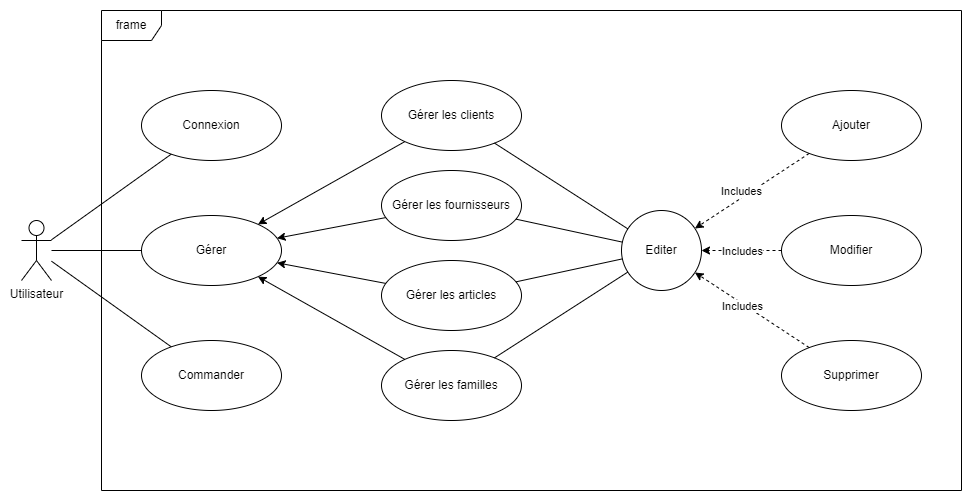

The diagram above was exported from draw.io. Its source (the exported page's mxGraphModel, read from the mxfile embedded in the PNG):
<mxGraphModel dx="1038" dy="641" grid="1" gridSize="10" guides="1" tooltips="1" connect="1" arrows="1" fold="1" page="1" pageScale="1" pageWidth="827" pageHeight="1169" math="0" shadow="0">
  <root>
    <mxCell id="0" />
    <mxCell id="1" parent="0" />
    <mxCell id="54zxNyl1OPDXqymOBQvR-1" value="frame" style="shape=umlFrame;whiteSpace=wrap;html=1;" vertex="1" parent="1">
      <mxGeometry x="120" y="40" width="860" height="480" as="geometry" />
    </mxCell>
    <mxCell id="54zxNyl1OPDXqymOBQvR-2" value="Utilisateur" style="shape=umlActor;verticalLabelPosition=bottom;verticalAlign=top;html=1;" vertex="1" parent="1">
      <mxGeometry x="40" y="250" width="30" height="60" as="geometry" />
    </mxCell>
    <mxCell id="54zxNyl1OPDXqymOBQvR-3" value="Connexion" style="ellipse;whiteSpace=wrap;html=1;" vertex="1" parent="1">
      <mxGeometry x="160" y="120" width="140" height="70" as="geometry" />
    </mxCell>
    <mxCell id="54zxNyl1OPDXqymOBQvR-4" value="Commander" style="ellipse;whiteSpace=wrap;html=1;" vertex="1" parent="1">
      <mxGeometry x="160" y="370" width="140" height="70" as="geometry" />
    </mxCell>
    <mxCell id="54zxNyl1OPDXqymOBQvR-5" value="Gérer" style="ellipse;whiteSpace=wrap;html=1;" vertex="1" parent="1">
      <mxGeometry x="160" y="245" width="140" height="70" as="geometry" />
    </mxCell>
    <mxCell id="54zxNyl1OPDXqymOBQvR-6" value="Gérer les clients" style="ellipse;whiteSpace=wrap;html=1;" vertex="1" parent="1">
      <mxGeometry x="400" y="110" width="140" height="70" as="geometry" />
    </mxCell>
    <mxCell id="54zxNyl1OPDXqymOBQvR-7" value="Gérer les fournisseurs" style="ellipse;whiteSpace=wrap;html=1;" vertex="1" parent="1">
      <mxGeometry x="400" y="200" width="140" height="70" as="geometry" />
    </mxCell>
    <mxCell id="54zxNyl1OPDXqymOBQvR-8" value="Gérer les articles" style="ellipse;whiteSpace=wrap;html=1;" vertex="1" parent="1">
      <mxGeometry x="400" y="290" width="140" height="70" as="geometry" />
    </mxCell>
    <mxCell id="54zxNyl1OPDXqymOBQvR-9" value="Gérer les familles" style="ellipse;whiteSpace=wrap;html=1;" vertex="1" parent="1">
      <mxGeometry x="400" y="380" width="140" height="70" as="geometry" />
    </mxCell>
    <mxCell id="54zxNyl1OPDXqymOBQvR-10" value="" style="endArrow=none;html=1;rounded=0;" edge="1" parent="1" source="54zxNyl1OPDXqymOBQvR-4" target="54zxNyl1OPDXqymOBQvR-2">
      <mxGeometry width="50" height="50" relative="1" as="geometry">
        <mxPoint x="390" y="360" as="sourcePoint" />
        <mxPoint x="440" y="310" as="targetPoint" />
      </mxGeometry>
    </mxCell>
    <mxCell id="54zxNyl1OPDXqymOBQvR-11" value="" style="endArrow=none;html=1;rounded=0;" edge="1" parent="1" source="54zxNyl1OPDXqymOBQvR-5" target="54zxNyl1OPDXqymOBQvR-2">
      <mxGeometry width="50" height="50" relative="1" as="geometry">
        <mxPoint x="390" y="360" as="sourcePoint" />
        <mxPoint x="440" y="310" as="targetPoint" />
      </mxGeometry>
    </mxCell>
    <mxCell id="54zxNyl1OPDXqymOBQvR-12" value="" style="endArrow=none;html=1;rounded=0;" edge="1" parent="1" source="54zxNyl1OPDXqymOBQvR-3" target="54zxNyl1OPDXqymOBQvR-2">
      <mxGeometry width="50" height="50" relative="1" as="geometry">
        <mxPoint x="390" y="360" as="sourcePoint" />
        <mxPoint x="440" y="310" as="targetPoint" />
      </mxGeometry>
    </mxCell>
    <mxCell id="54zxNyl1OPDXqymOBQvR-13" value="" style="endArrow=classic;html=1;rounded=0;" edge="1" parent="1" source="54zxNyl1OPDXqymOBQvR-9" target="54zxNyl1OPDXqymOBQvR-5">
      <mxGeometry width="50" height="50" relative="1" as="geometry">
        <mxPoint x="390" y="360" as="sourcePoint" />
        <mxPoint x="440" y="310" as="targetPoint" />
      </mxGeometry>
    </mxCell>
    <mxCell id="54zxNyl1OPDXqymOBQvR-14" value="" style="endArrow=classic;html=1;rounded=0;" edge="1" parent="1" source="54zxNyl1OPDXqymOBQvR-8" target="54zxNyl1OPDXqymOBQvR-5">
      <mxGeometry width="50" height="50" relative="1" as="geometry">
        <mxPoint x="390" y="360" as="sourcePoint" />
        <mxPoint x="440" y="310" as="targetPoint" />
      </mxGeometry>
    </mxCell>
    <mxCell id="54zxNyl1OPDXqymOBQvR-15" value="" style="endArrow=classic;html=1;rounded=0;" edge="1" parent="1" source="54zxNyl1OPDXqymOBQvR-7" target="54zxNyl1OPDXqymOBQvR-5">
      <mxGeometry width="50" height="50" relative="1" as="geometry">
        <mxPoint x="390" y="360" as="sourcePoint" />
        <mxPoint x="440" y="310" as="targetPoint" />
      </mxGeometry>
    </mxCell>
    <mxCell id="54zxNyl1OPDXqymOBQvR-16" value="" style="endArrow=classic;html=1;rounded=0;" edge="1" parent="1" source="54zxNyl1OPDXqymOBQvR-6" target="54zxNyl1OPDXqymOBQvR-5">
      <mxGeometry width="50" height="50" relative="1" as="geometry">
        <mxPoint x="390" y="360" as="sourcePoint" />
        <mxPoint x="440" y="310" as="targetPoint" />
      </mxGeometry>
    </mxCell>
    <mxCell id="54zxNyl1OPDXqymOBQvR-17" value="Editer" style="ellipse;whiteSpace=wrap;html=1;aspect=fixed;" vertex="1" parent="1">
      <mxGeometry x="640" y="240" width="80" height="80" as="geometry" />
    </mxCell>
    <mxCell id="54zxNyl1OPDXqymOBQvR-18" value="" style="endArrow=none;html=1;rounded=0;" edge="1" parent="1" source="54zxNyl1OPDXqymOBQvR-17" target="54zxNyl1OPDXqymOBQvR-9">
      <mxGeometry width="50" height="50" relative="1" as="geometry">
        <mxPoint x="520" y="360" as="sourcePoint" />
        <mxPoint x="570" y="310" as="targetPoint" />
      </mxGeometry>
    </mxCell>
    <mxCell id="54zxNyl1OPDXqymOBQvR-19" value="" style="endArrow=none;html=1;rounded=0;" edge="1" parent="1" source="54zxNyl1OPDXqymOBQvR-8" target="54zxNyl1OPDXqymOBQvR-17">
      <mxGeometry width="50" height="50" relative="1" as="geometry">
        <mxPoint x="520" y="360" as="sourcePoint" />
        <mxPoint x="570" y="310" as="targetPoint" />
      </mxGeometry>
    </mxCell>
    <mxCell id="54zxNyl1OPDXqymOBQvR-20" value="" style="endArrow=none;html=1;rounded=0;" edge="1" parent="1" source="54zxNyl1OPDXqymOBQvR-7" target="54zxNyl1OPDXqymOBQvR-17">
      <mxGeometry width="50" height="50" relative="1" as="geometry">
        <mxPoint x="520" y="360" as="sourcePoint" />
        <mxPoint x="570" y="310" as="targetPoint" />
      </mxGeometry>
    </mxCell>
    <mxCell id="54zxNyl1OPDXqymOBQvR-21" value="" style="endArrow=none;html=1;rounded=0;" edge="1" parent="1" source="54zxNyl1OPDXqymOBQvR-6" target="54zxNyl1OPDXqymOBQvR-17">
      <mxGeometry width="50" height="50" relative="1" as="geometry">
        <mxPoint x="520" y="360" as="sourcePoint" />
        <mxPoint x="570" y="310" as="targetPoint" />
      </mxGeometry>
    </mxCell>
    <mxCell id="54zxNyl1OPDXqymOBQvR-22" value="Ajouter" style="ellipse;whiteSpace=wrap;html=1;" vertex="1" parent="1">
      <mxGeometry x="800" y="120" width="140" height="70" as="geometry" />
    </mxCell>
    <mxCell id="54zxNyl1OPDXqymOBQvR-23" value="Modifier" style="ellipse;whiteSpace=wrap;html=1;" vertex="1" parent="1">
      <mxGeometry x="800" y="245" width="140" height="70" as="geometry" />
    </mxCell>
    <mxCell id="54zxNyl1OPDXqymOBQvR-24" value="Supprimer" style="ellipse;whiteSpace=wrap;html=1;" vertex="1" parent="1">
      <mxGeometry x="800" y="370" width="140" height="70" as="geometry" />
    </mxCell>
    <mxCell id="54zxNyl1OPDXqymOBQvR-25" value="" style="endArrow=classic;html=1;rounded=0;dashed=1;" edge="1" parent="1" source="54zxNyl1OPDXqymOBQvR-24" target="54zxNyl1OPDXqymOBQvR-17">
      <mxGeometry width="50" height="50" relative="1" as="geometry">
        <mxPoint x="540" y="360" as="sourcePoint" />
        <mxPoint x="590" y="310" as="targetPoint" />
      </mxGeometry>
    </mxCell>
    <mxCell id="54zxNyl1OPDXqymOBQvR-32" value="Includes" style="edgeLabel;html=1;align=center;verticalAlign=middle;resizable=0;points=[];" vertex="1" connectable="0" parent="54zxNyl1OPDXqymOBQvR-25">
      <mxGeometry x="0.1608" y="2" relative="1" as="geometry">
        <mxPoint as="offset" />
      </mxGeometry>
    </mxCell>
    <mxCell id="54zxNyl1OPDXqymOBQvR-26" value="" style="endArrow=classic;html=1;rounded=0;dashed=1;" edge="1" parent="1" source="54zxNyl1OPDXqymOBQvR-23" target="54zxNyl1OPDXqymOBQvR-17">
      <mxGeometry width="50" height="50" relative="1" as="geometry">
        <mxPoint x="540" y="360" as="sourcePoint" />
        <mxPoint x="590" y="310" as="targetPoint" />
      </mxGeometry>
    </mxCell>
    <mxCell id="54zxNyl1OPDXqymOBQvR-29" value="Includes" style="edgeLabel;html=1;align=center;verticalAlign=middle;resizable=0;points=[];" vertex="1" connectable="0" parent="54zxNyl1OPDXqymOBQvR-26">
      <mxGeometry x="0.34" relative="1" as="geometry">
        <mxPoint x="14" as="offset" />
      </mxGeometry>
    </mxCell>
    <mxCell id="54zxNyl1OPDXqymOBQvR-27" value="" style="endArrow=classic;html=1;rounded=0;dashed=1;" edge="1" parent="1" source="54zxNyl1OPDXqymOBQvR-22" target="54zxNyl1OPDXqymOBQvR-17">
      <mxGeometry width="50" height="50" relative="1" as="geometry">
        <mxPoint x="540" y="360" as="sourcePoint" />
        <mxPoint x="590" y="310" as="targetPoint" />
      </mxGeometry>
    </mxCell>
    <mxCell id="54zxNyl1OPDXqymOBQvR-28" value="Includes" style="edgeLabel;html=1;align=center;verticalAlign=middle;resizable=0;points=[];" vertex="1" connectable="0" parent="54zxNyl1OPDXqymOBQvR-27">
      <mxGeometry x="-0.2368" y="1" relative="1" as="geometry">
        <mxPoint x="-25" y="8" as="offset" />
      </mxGeometry>
    </mxCell>
  </root>
</mxGraphModel>